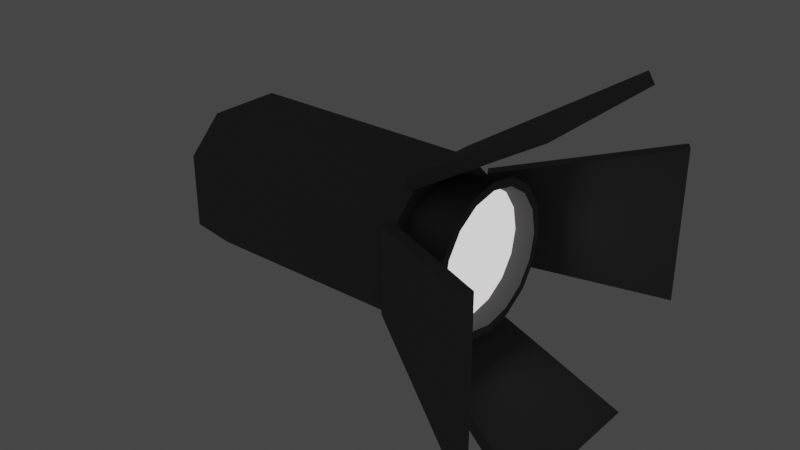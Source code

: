 # Source: lightbox.blend  (saved by Blender 3.5.10; exported with 4.5.12 LTS)
import bpy
from mathutils import Matrix  # noqa: F401  (used for matrix-valued properties, if any)

bpy.ops.wm.read_factory_settings(use_empty=True)
scene = bpy.context.scene
scene.name = 'Scene'

# ---- collections
col_collection = bpy.data.collections.new('Collection'); scene.collection.children.link(col_collection)

# ---- materials (node trees are filled in below, after node groups)
mat_material = bpy.data.materials.new('Material')
mat_material.alpha_threshold = 0.0
mat_material.use_transparent_shadow = False
mat_material.diffuse_color = (0.1492, 0.1492, 0.1492, 1.0)
mat_material.line_color = (0.0, 0.0, 0.0, 1.0)
mat_light = bpy.data.materials.new('light')
mat_light.use_transparent_shadow = False

# ---- node groups
ng_auto_smooth = bpy.data.node_groups.new('Auto Smooth', 'GeometryNodeTree')
_s = ng_auto_smooth.interface.new_socket(name='Geometry', in_out='OUTPUT', socket_type='NodeSocketGeometry')
_s = ng_auto_smooth.interface.new_socket(name='Geometry', in_out='INPUT', socket_type='NodeSocketGeometry')
_s = ng_auto_smooth.interface.new_socket(name='Angle', in_out='INPUT', socket_type='NodeSocketFloat')
_s.subtype = 'ANGLE'
_s.min_value = 0.0
_s.max_value = 3.142
ng_auto_smooth.is_modifier = True
_N = ng_auto_smooth.nodes; _L = ng_auto_smooth.links
n0 = _N.new('NodeGroupOutput'); n0.name = 'Group Output'; n0.location = (480, -100)
n1 = _N.new('NodeGroupInput'); n1.name = 'Group Input'; n1.location = (-420, -300)
n2 = _N.new('NodeGroupInput'); n2.name = 'Group Input.001'; n2.location = (-60, -100)
n3 = _N.new('GeometryNodeSetShadeSmooth'); n3.name = 'Set Shade Smooth'; n3.location = (120, -100)
n3.domain = 'EDGE'
n4 = _N.new('GeometryNodeSetShadeSmooth'); n4.name = 'Set Shade Smooth.001'; n4.location = (300, -100)
n5 = _N.new('GeometryNodeInputMeshEdgeAngle'); n5.name = 'Edge Angle'; n5.location = (-420, -220)
n6 = _N.new('GeometryNodeInputEdgeSmooth'); n6.name = 'Is Edge Smooth'; n6.location = (-60, -160)
n7 = _N.new('GeometryNodeInputShadeSmooth'); n7.name = 'Is Face Smooth'; n7.location = (-240, -340)
n8 = _N.new('FunctionNodeBooleanMath'); n8.name = 'Boolean Math'; n8.location = (-60, -220)
n9 = _N.new('FunctionNodeCompare'); n9.name = 'Compare'; n9.location = (-240, -180)
n9.operation = 'LESS_EQUAL'
_L.new(n5.outputs[0], n9.inputs[0])
_L.new(n4.outputs[0], n0.inputs[0])
_L.new(n1.outputs[1], n9.inputs[1])
_L.new(n9.outputs[0], n8.inputs[0])
_L.new(n7.outputs[0], n8.inputs[1])
_L.new(n2.outputs[0], n3.inputs[0])
_L.new(n6.outputs[0], n3.inputs[1])
_L.new(n3.outputs[0], n4.inputs[0])
_L.new(n8.outputs[0], n3.inputs[2])
n0.is_active_output = True

# ---- material node trees
mat_light.use_nodes = True; mat_light.node_tree.nodes.clear()
_N = mat_light.node_tree.nodes; _L = mat_light.node_tree.links
n0 = _N.new('ShaderNodeBsdfPrincipled'); n0.name = 'Principled BSDF'; n0.location = (10, 300)
n0.distribution = 'GGX'
n0.subsurface_method = 'RANDOM_WALK_SKIN'
n0.inputs[3].default_value = 1.45
n0.inputs[27].default_value = (1.0, 0.962, 0.9736, 1.0)
n0.inputs[28].default_value = 1.0
n1 = _N.new('ShaderNodeOutputMaterial'); n1.name = 'Material Output'; n1.location = (300, 300)
_L.new(n0.outputs[0], n1.inputs[0])
n1.is_active_output = True

# ---- world
world_world = bpy.data.worlds.new('World'); scene.world = world_world
world_world.use_nodes = True; world_world.node_tree.nodes.clear()
_N = world_world.node_tree.nodes; _L = world_world.node_tree.links
n0 = _N.new('ShaderNodeOutputWorld'); n0.name = 'World Output'; n0.location = (300, 300)
n1 = _N.new('ShaderNodeBackground'); n1.name = 'Background'; n1.location = (10, 300)
n1.inputs[0].default_value = (0.05088, 0.05088, 0.05088, 1.0)
_L.new(n1.outputs[0], n0.inputs[0])
n0.is_active_output = True
world_world.color = (0.05088, 0.05088, 0.05088)
world_world.use_sun_shadow = False
world_world.sun_shadow_jitter_overblur = 0.0

# ---- meshes
me_cube = bpy.data.meshes.new('Cube')
me_cube.from_pydata([(0.5659, 0.2106, 7.58e-09), (0.5659, 0.1946, -0.0806), (0.2284, 0.1687, 5.454e-09), (0.5659, 0.2365, 7.763e-09), (0.2284, 0.1559, -0.06458), (0.5659, 0.2185, -0.09052), (0.2284, 0.1193, -0.1193), (0.5659, 0.1673, -0.1673), (0.2284, 0.06458, -0.1559), (0.5659, 0.09052, -0.2185), (0.2284, 1.837e-09, -0.1687), (0.5659, 1.936e-09, -0.2365), (0.2284, -0.06458, -0.1559), (0.5659, -0.09052, -0.2185), (0.2284, -0.1193, -0.1193), (0.5659, -0.1673, -0.1673), (0.2284, -0.1559, -0.06458), (0.5659, -0.2185, -0.09052), (0.2284, -0.1687, 5.454e-09), (0.5659, -0.2365, 7.763e-09), (0.2284, -0.1559, 0.06458), (0.5659, -0.2185, 0.09052), (0.2284, -0.1193, 0.1193), (0.5659, -0.1673, 0.1673), (0.2284, -0.06458, 0.1559), (0.5659, -0.09052, 0.2185), (0.2284, 1.837e-09, 0.1687), (0.5659, 1.936e-09, 0.2365), (0.2284, 0.06458, 0.1559), (0.5659, 0.09052, 0.2185), (0.2284, 0.1193, 0.1193), (0.5659, 0.1673, 0.1673), (0.2284, 0.1559, 0.06458), (0.5659, 0.2185, 0.09052), (0.5659, 0.1489, -0.1489), (0.5659, 0.0806, -0.1946), (0.5659, 1.898e-09, -0.2106), (0.5659, -0.0806, -0.1946), (0.5659, -0.1489, -0.1489), (0.5659, -0.1946, -0.0806), (0.5659, -0.2106, 7.58e-09), (0.5659, -0.1946, 0.0806), (0.5659, -0.1489, 0.1489), (0.5659, -0.0806, 0.1946), (0.5659, 1.898e-09, 0.2106), (0.5659, 0.0806, 0.1946), (0.5659, 0.1489, 0.1489), (0.5659, 0.1946, 0.0806), (0.51, 0.1964, 7.327e-09), (0.51, 0.1814, 0.07516), (0.51, 0.1389, 0.1389), (0.51, 0.07516, 0.1814), (0.51, -2.097e-09, 0.1964), (0.51, -0.07516, 0.1814), (0.51, -0.1389, 0.1389), (0.51, -0.1814, 0.07516), (0.51, -0.1964, 7.327e-09), (0.51, -0.1814, -0.07516), (0.51, -0.1389, -0.1389), (0.51, -0.07516, -0.1814), (0.51, -2.097e-09, -0.1964), (0.51, 0.07516, -0.1814), (0.51, 0.1389, -0.1389), (0.51, 0.1814, -0.07516), (-0.3982, -0.1171, -0.2245), (-0.3982, -0.2245, -0.1171), (-0.3982, -0.2245, 0.1171), (-0.3982, -0.1171, 0.2245), (-0.3982, 0.2245, -0.1171), (-0.3982, 0.1171, -0.2245), (-0.3982, 0.1171, 0.2245), (-0.3982, 0.2245, 0.1171), (0.3982, -0.2245, -0.1171), (0.3982, -0.1171, -0.2245), (0.3982, -0.1171, 0.2245), (0.3982, -0.2245, 0.1171), (0.3982, 0.1171, -0.2245), (0.3982, 0.2245, -0.1171), (0.3982, 0.2245, 0.1171), (0.3982, 0.1171, 0.2245), (0.8527, -0.2477, 0.5449), (0.8527, 0.2477, 0.5449), (0.3736, -0.1368, 0.2429), (0.3736, 0.1368, 0.2429), (0.8741, -0.2477, 0.5111), (0.8741, 0.2477, 0.5111), (0.3949, -0.1368, 0.2091), (0.3949, 0.1368, 0.2091), (0.8527, -0.2477, -0.5449), (0.8527, 0.2477, -0.5449), (0.3736, -0.1368, -0.2429), (0.3736, 0.1368, -0.2429), (0.8741, -0.2477, -0.5111), (0.8741, 0.2477, -0.5111), (0.3949, -0.1368, -0.2091), (0.3949, 0.1368, -0.2091), (0.8527, -0.5449, -0.2477), (0.8527, -0.5449, 0.2477), (0.3736, -0.2429, -0.1368), (0.3736, -0.2429, 0.1368), (0.8741, -0.5111, -0.2477), (0.8741, -0.5111, 0.2477), (0.3949, -0.2091, -0.1368), (0.3949, -0.2091, 0.1368), (0.8527, 0.5449, -0.2477), (0.8527, 0.5449, 0.2477), (0.3736, 0.2429, -0.1368), (0.3736, 0.2429, 0.1368), (0.8741, 0.5111, -0.2477), (0.8741, 0.5111, 0.2477), (0.3949, 0.2091, -0.1368), (0.3949, 0.2091, 0.1368)], [], [(72, 75, 66, 65), (76, 77, 78, 79, 74, 75, 72, 73), (79, 70, 67, 74), (64, 65, 66, 67, 70, 71, 68, 69), (68, 71, 78, 77), (40, 39, 57, 56), (7, 5, 1, 34), (2, 3, 5, 4), (37, 36, 60, 59), (33, 31, 46, 47), (4, 5, 7, 6), (43, 42, 54, 53), (27, 25, 43, 44), (6, 7, 9, 8), (46, 45, 51, 50), (21, 19, 40, 41), (8, 9, 11, 10), (1, 0, 48, 63), (15, 13, 37, 38), (10, 11, 13, 12), (36, 35, 61, 60), (9, 7, 34, 35), (12, 13, 15, 14), (39, 38, 58, 57), (29, 27, 44, 45), (14, 15, 17, 16), (42, 41, 55, 54), (23, 21, 41, 42), (16, 17, 19, 18), (45, 44, 52, 51), (17, 15, 38, 39), (18, 19, 21, 20), (35, 34, 62, 61), (11, 9, 35, 36), (20, 21, 23, 22), (38, 37, 59, 58), (5, 3, 0, 1), (22, 23, 25, 24), (41, 40, 56, 55), (3, 33, 47, 0), (24, 25, 27, 26), (44, 43, 53, 52), (31, 29, 45, 46), (26, 27, 29, 28), (63, 48, 49, 50, 51, 52, 53, 54, 55, 56, 57, 58, 59, 60, 61, 62), (25, 23, 42, 43), (28, 29, 31, 30), (19, 17, 39, 40), (47, 46, 50, 49), (30, 31, 33, 32), (0, 47, 49, 48), (13, 11, 36, 37), (32, 33, 3, 2), (2, 4, 6, 8, 10, 12, 14, 16, 18, 20, 22, 24, 26, 28, 30, 32), (34, 1, 63, 62), (76, 69, 68, 77), (70, 79, 78, 71), (64, 73, 72, 65), (74, 67, 66, 75), (69, 76, 73, 64), (80, 81, 83, 82), (82, 83, 87, 86), (86, 87, 85, 84), (84, 85, 81, 80), (82, 86, 84, 80), (87, 83, 81, 85), (88, 90, 91, 89), (90, 94, 95, 91), (94, 92, 93, 95), (92, 88, 89, 93), (90, 88, 92, 94), (95, 93, 89, 91), (96, 97, 99, 98), (98, 99, 103, 102), (102, 103, 101, 100), (100, 101, 97, 96), (98, 102, 100, 96), (103, 99, 97, 101), (104, 106, 107, 105), (106, 110, 111, 107), (110, 108, 109, 111), (108, 104, 105, 109), (106, 104, 108, 110), (111, 109, 105, 107)])
me_cube.polygons.foreach_set('use_smooth', [1, 1, 1, 1, 1, 1, 1, 1, 1, 1, 1, 1, 1, 1, 1, 1, 1, 1, 1, 1, 1, 1, 1, 1, 1, 1, 1, 1, 1, 1, 1, 1, 1, 1, 1, 1, 1, 1, 1, 1, 1, 1, 1, 1, 1, 1, 1, 1, 1, 1, 1, 1, 1, 1, 1, 1, 1, 1, 1, 1, 0, 0, 0, 0, 0, 0, 0, 0, 0, 0, 0, 0, 0, 0, 0, 0, 0, 0, 0, 0, 0, 0, 0, 0])
me_cube.polygons.foreach_set('material_index', [0, 0, 0, 0, 0, 0, 0, 0, 0, 0, 0, 0, 0, 0, 0, 0, 0, 0, 0, 0, 0, 0, 0, 0, 0, 0, 0, 0, 0, 0, 0, 0, 0, 0, 0, 0, 0, 0, 0, 0, 0, 0, 0, 0, 1, 0, 0, 0, 0, 0, 0, 0, 0, 0, 0, 0, 0, 0, 0, 0, 0, 0, 0, 0, 0, 0, 0, 0, 0, 0, 0, 0, 0, 0, 0, 0, 0, 0, 0, 0, 0, 0, 0, 0])
_uv = me_cube.uv_layers.new(name='UVMap')
_uv.uv.foreach_set('vector', [0.4348, 0.75, 0.5652, 0.75, 0.5652, 1.0, 0.4348, 1.0, 0.375, 0.5598, 0.4348, 0.5, 0.5652, 0.5, 0.625, 0.5598, 0.625, 0.6902, 0.5652, 0.75, 0.4348, 0.75, 0.375, 0.6902, 0.625, 0.5598, 0.875, 0.5598, 0.875, 0.6902, 0.625, 0.6902, 0.375, 0.05981, 0.4348, 0.0, 0.5652, 0.0, 0.625, 0.05981, 0.625, 0.1902, 0.5652, 0.25, 0.4348, 0.25, 0.375, 0.1902, 0.4348, 0.25, 0.5652, 0.25, 0.5652, 0.5, 0.4348, 0.5, 0.5, 1.0, 0.5625, 1.0, 0.5625, 1.0, 0.5, 1.0, 0.875, 1.0, 0.9375, 1.0, 0.9375, 1.0, 0.875, 1.0, 1.0, 0.5, 1.0, 1.0, 0.9375, 1.0, 0.9375, 0.5, 0.6875, 1.0, 0.75, 1.0, 0.75, 1.0, 0.6875, 1.0, 0.0625, 1.0, 0.125, 1.0, 0.125, 1.0, 0.0625, 1.0, 0.9375, 0.5, 0.9375, 1.0, 0.875, 1.0, 0.875, 0.5, 0.3125, 1.0, 0.375, 1.0, 0.375, 1.0, 0.3125, 1.0, 0.25, 1.0, 0.3125, 1.0, 0.3125, 1.0, 0.25, 1.0, 0.875, 0.5, 0.875, 1.0, 0.8125, 1.0, 0.8125, 0.5, 0.125, 1.0, 0.1875, 1.0, 0.1875, 1.0, 0.125, 1.0, 0.4375, 1.0, 0.5, 1.0, 0.5, 1.0, 0.4375, 1.0, 0.8125, 0.5, 0.8125, 1.0, 0.75, 1.0, 0.75, 0.5, 0.9375, 1.0, 1.0, 1.0, 1.0, 1.0, 0.9375, 1.0, 0.625, 1.0, 0.6875, 1.0, 0.6875, 1.0, 0.625, 1.0, 0.75, 0.5, 0.75, 1.0, 0.6875, 1.0, 0.6875, 0.5, 0.75, 1.0, 0.8125, 1.0, 0.8125, 1.0, 0.75, 1.0, 0.8125, 1.0, 0.875, 1.0, 0.875, 1.0, 0.8125, 1.0, 0.6875, 0.5, 0.6875, 1.0, 0.625, 1.0, 0.625, 0.5, 0.5625, 1.0, 0.625, 1.0, 0.625, 1.0, 0.5625, 1.0, 0.1875, 1.0, 0.25, 1.0, 0.25, 1.0, 0.1875, 1.0, 0.625, 0.5, 0.625, 1.0, 0.5625, 1.0, 0.5625, 0.5, 0.375, 1.0, 0.4375, 1.0, 0.4375, 1.0, 0.375, 1.0, 0.375, 1.0, 0.4375, 1.0, 0.4375, 1.0, 0.375, 1.0, 0.5625, 0.5, 0.5625, 1.0, 0.5, 1.0, 0.5, 0.5, 0.1875, 1.0, 0.25, 1.0, 0.25, 1.0, 0.1875, 1.0, 0.5625, 1.0, 0.625, 1.0, 0.625, 1.0, 0.5625, 1.0, 0.5, 0.5, 0.5, 1.0, 0.4375, 1.0, 0.4375, 0.5, 0.8125, 1.0, 0.875, 1.0, 0.875, 1.0, 0.8125, 1.0, 0.75, 1.0, 0.8125, 1.0, 0.8125, 1.0, 0.75, 1.0, 0.4375, 0.5, 0.4375, 1.0, 0.375, 1.0, 0.375, 0.5, 0.625, 1.0, 0.6875, 1.0, 0.6875, 1.0, 0.625, 1.0, 0.9375, 1.0, 1.0, 1.0, 1.0, 1.0, 0.9375, 1.0, 0.375, 0.5, 0.375, 1.0, 0.3125, 1.0, 0.3125, 0.5, 0.4375, 1.0, 0.5, 1.0, 0.5, 1.0, 0.4375, 1.0, 0.0, 1.0, 0.0625, 1.0, 0.0625, 1.0, 0.0, 1.0, 0.3125, 0.5, 0.3125, 1.0, 0.25, 1.0, 0.25, 0.5, 0.25, 1.0, 0.3125, 1.0, 0.3125, 1.0, 0.25, 1.0, 0.125, 1.0, 0.1875, 1.0, 0.1875, 1.0, 0.125, 1.0, 0.25, 0.5, 0.25, 1.0, 0.1875, 1.0, 0.1875, 0.5, 0.3418, 0.4717, 0.25, 0.49, 0.1582, 0.4717, 0.08029, 0.4197, 0.02827, 0.3418, 0.01, 0.25, 0.02827, 0.1582, 0.08029, 0.08029, 0.1582, 0.02827, 0.25, 0.01, 0.3418, 0.02827, 0.4197, 0.08029, 0.4717, 0.1582, 0.49, 0.25, 0.4717, 0.3418, 0.4197, 0.4197, 0.3125, 1.0, 0.375, 1.0, 0.375, 1.0, 0.3125, 1.0, 0.1875, 0.5, 0.1875, 1.0, 0.125, 1.0, 0.125, 0.5, 0.5, 1.0, 0.5625, 1.0, 0.5625, 1.0, 0.5, 1.0, 0.0625, 1.0, 0.125, 1.0, 0.125, 1.0, 0.0625, 1.0, 0.125, 0.5, 0.125, 1.0, 0.0625, 1.0, 0.0625, 0.5, 0.0, 1.0, 0.0625, 1.0, 0.0625, 1.0, 0.0, 1.0, 0.6875, 1.0, 0.75, 1.0, 0.75, 1.0, 0.6875, 1.0, 0.0625, 0.5, 0.0625, 1.0, 0.0, 1.0, 0.0, 0.5, 0.75, 0.49, 0.8418, 0.4717, 0.9197, 0.4197, 0.9717, 0.3418, 0.99, 0.25, 0.9717, 0.1582, 0.9197, 0.08029, 0.8418, 0.02827, 0.75, 0.01, 0.6582, 0.02827, 0.5803, 0.08029, 0.5283, 0.1582, 0.51, 0.25, 0.5283, 0.3418, 0.5803, 0.4197, 0.6582, 0.4717, 0.875, 1.0, 0.9375, 1.0, 0.9375, 1.0, 0.875, 1.0, 0.375, 0.5598, 0.125, 0.5598, 0.125, 0.5, 0.375, 0.5, 0.625, 0.25, 0.625, 0.5, 0.5652, 0.5, 0.5652, 0.25, 0.125, 0.6902, 0.375, 0.6902, 0.375, 0.75, 0.125, 0.75, 0.625, 0.75, 0.625, 1.0, 0.5652, 1.0, 0.5652, 0.75, 0.125, 0.5598, 0.375, 0.5598, 0.375, 0.6902, 0.125, 0.6902, 0.375, 0.0, 0.625, 0.0, 0.625, 0.25, 0.375, 0.25, 0.375, 0.25, 0.625, 0.25, 0.625, 0.5, 0.375, 0.5, 0.375, 0.5, 0.625, 0.5, 0.625, 0.75, 0.375, 0.75, 0.375, 0.75, 0.625, 0.75, 0.625, 1.0, 0.375, 1.0, 0.125, 0.5, 0.375, 0.5, 0.375, 0.75, 0.125, 0.75, 0.625, 0.5, 0.875, 0.5, 0.875, 0.75, 0.625, 0.75, 0.375, 0.0, 0.375, 0.25, 0.625, 0.25, 0.625, 0.0, 0.375, 0.25, 0.375, 0.5, 0.625, 0.5, 0.625, 0.25, 0.375, 0.5, 0.375, 0.75, 0.625, 0.75, 0.625, 0.5, 0.375, 0.75, 0.375, 1.0, 0.625, 1.0, 0.625, 0.75, 0.125, 0.5, 0.125, 0.75, 0.375, 0.75, 0.375, 0.5, 0.625, 0.5, 0.625, 0.75, 0.875, 0.75, 0.875, 0.5, 0.375, 0.0, 0.625, 0.0, 0.625, 0.25, 0.375, 0.25, 0.375, 0.25, 0.625, 0.25, 0.625, 0.5, 0.375, 0.5, 0.375, 0.5, 0.625, 0.5, 0.625, 0.75, 0.375, 0.75, 0.375, 0.75, 0.625, 0.75, 0.625, 1.0, 0.375, 1.0, 0.125, 0.5, 0.375, 0.5, 0.375, 0.75, 0.125, 0.75, 0.625, 0.5, 0.875, 0.5, 0.875, 0.75, 0.625, 0.75, 0.375, 0.0, 0.375, 0.25, 0.625, 0.25, 0.625, 0.0, 0.375, 0.25, 0.375, 0.5, 0.625, 0.5, 0.625, 0.25, 0.375, 0.5, 0.375, 0.75, 0.625, 0.75, 0.625, 0.5, 0.375, 0.75, 0.375, 1.0, 0.625, 1.0, 0.625, 0.75, 0.125, 0.5, 0.125, 0.75, 0.375, 0.75, 0.375, 0.5, 0.625, 0.5, 0.625, 0.75, 0.875, 0.75, 0.875, 0.5])
me_cube.materials.append(mat_material)
me_cube.materials.append(mat_light)
me_cube.update()

# ---- objects
ob_cube = bpy.data.objects.new('Cube', me_cube)

# ---- transforms, parenting, visibility, modifiers, constraints
ob_cube.location = (0.0, 0.0, 0.0)
_m = ob_cube.modifiers.new('Auto Smooth', 'NODES')
_m.node_group = ng_auto_smooth
_gi = [s.identifier for s in ng_auto_smooth.interface.items_tree if s.item_type == 'SOCKET' and s.in_out == 'INPUT']
_m[_gi[1]] = 0.5236  # Angle

# ---- collection membership
col_collection.objects.link(ob_cube)

# ---- scene / render settings (as saved in the file)
scene.frame_start = 1; scene.frame_end = 250; scene.frame_set(1)
scene.render.engine = 'BLENDER_EEVEE_NEXT'
scene.cycles.use_denoising = False
scene.cycles.sampling_pattern = 'TABULATED_SOBOL'
scene.view_settings.view_transform = 'Filmic'
scene.unit_settings.scale_length = 2.0
bpy.context.view_layer.update()

# ---- added for rendering (the .blend has no active camera): camera
cam_auto = bpy.data.cameras.new('AutoCamera')
cam_auto.lens = 50.0
cam_auto.sensor_width = 36.0
cam_auto.clip_end = 1000.0
ob_auto_camera = bpy.data.objects.new('AutoCamera', cam_auto)
scene.collection.objects.link(ob_auto_camera)
ob_auto_camera.location = (2.08707, -2.21894, 1.47929)
ob_auto_camera.rotation_euler = (1.09748, -7.21219e-08, 0.694738)
scene.camera = ob_auto_camera
bpy.context.view_layer.update()
